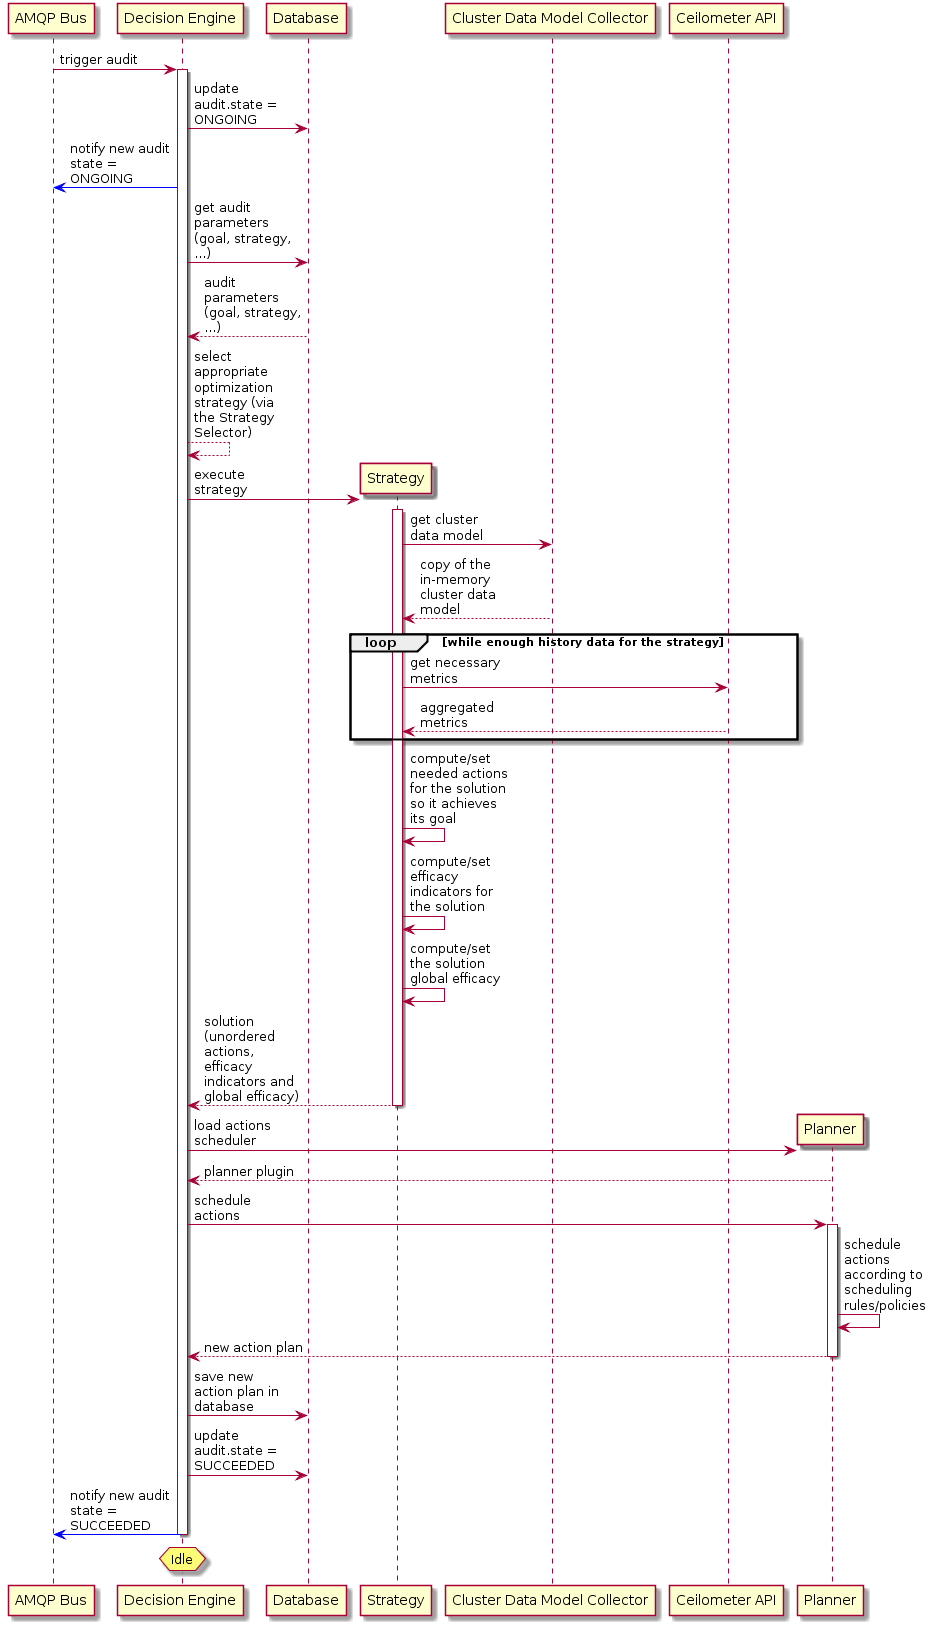

The diagram above was rendered by PlantUML. Its source (embedded in the PNG):
@startuml

skinparam maxMessageSize 100

"AMQP Bus" -> "Decision Engine"  : trigger audit

activate "Decision Engine"

"Decision Engine" -> "Database" : update audit.state = ONGOING
"AMQP Bus" <[#blue]- "Decision Engine" : notify new audit state = ONGOING
"Decision Engine" -> "Database" : get audit parameters (goal, strategy, ...)
"Decision Engine" <-- "Database" : audit parameters (goal, strategy, ...)
"Decision Engine" --> "Decision Engine": select appropriate optimization strategy (via the Strategy Selector)
create Strategy
"Decision Engine" -> "Strategy" : execute strategy
activate "Strategy"
    "Strategy" -> "Cluster Data Model Collector" : get cluster data model
    "Cluster Data Model Collector" --> "Strategy"    : copy of the in-memory cluster data model
    loop while enough history data for the strategy
        "Strategy" -> "Ceilometer API" : get necessary metrics
        "Strategy" <-- "Ceilometer API" : aggregated metrics
    end
    "Strategy" -> "Strategy"    : compute/set needed actions for the solution so it achieves its goal
    "Strategy" -> "Strategy" : compute/set efficacy indicators for the solution
    "Strategy" -> "Strategy" : compute/set the solution global efficacy
    "Decision Engine" <-- "Strategy"    : solution (unordered actions, efficacy indicators and global efficacy)
deactivate "Strategy"

create "Planner"
"Decision Engine" -> "Planner" : load actions scheduler
"Planner" --> "Decision Engine" : planner plugin
"Decision Engine" -> "Planner" : schedule actions
activate "Planner"
    "Planner" -> "Planner"    : schedule actions according to scheduling rules/policies
    "Decision Engine" <-- "Planner" : new action plan
deactivate "Planner"
"Decision Engine" -> "Database" : save new action plan in database
"Decision Engine" -> "Database" : update audit.state = SUCCEEDED
"AMQP Bus" <[#blue]- "Decision Engine" : notify new audit state = SUCCEEDED

deactivate "Decision Engine"

hnote over "Decision Engine" : Idle

@enduml